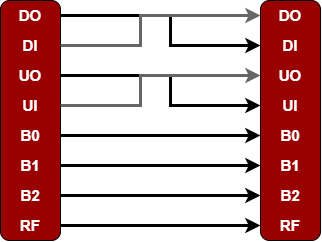

The diagram above was exported from draw.io. Its source (the exported page's mxGraphModel, read from the mxfile embedded in the PNG):
<mxGraphModel dx="599" dy="310" grid="1" gridSize="10" guides="1" tooltips="1" connect="1" arrows="1" fold="1" page="1" pageScale="1" pageWidth="1169" pageHeight="1654" math="0" shadow="0">
  <root>
    <mxCell id="0" />
    <mxCell id="1" parent="0" />
    <mxCell id="2yUWBFlRj8ABFobnCTHg-1" value="" style="rounded=1;whiteSpace=wrap;html=1;fillColor=#990000;" vertex="1" parent="1">
      <mxGeometry x="280" y="110" width="60" height="240" as="geometry" />
    </mxCell>
    <mxCell id="2yUWBFlRj8ABFobnCTHg-19" style="edgeStyle=orthogonalEdgeStyle;rounded=0;orthogonalLoop=1;jettySize=auto;html=1;exitX=1;exitY=0.5;exitDx=0;exitDy=0;entryX=0;entryY=0.5;entryDx=0;entryDy=0;fontSize=15;fontColor=#FFFFFF;strokeWidth=3;" edge="1" parent="1" source="2yUWBFlRj8ABFobnCTHg-2" target="2yUWBFlRj8ABFobnCTHg-12">
      <mxGeometry relative="1" as="geometry">
        <Array as="points">
          <mxPoint x="450" y="125" />
          <mxPoint x="450" y="155" />
        </Array>
      </mxGeometry>
    </mxCell>
    <mxCell id="2yUWBFlRj8ABFobnCTHg-2" value="&lt;font color=&quot;#ffffff&quot; style=&quot;font-size: 15px;&quot;&gt;&lt;b style=&quot;&quot;&gt;DO&lt;/b&gt;&lt;/font&gt;" style="text;html=1;strokeColor=none;fillColor=none;align=center;verticalAlign=middle;whiteSpace=wrap;rounded=0;" vertex="1" parent="1">
      <mxGeometry x="280" y="110" width="60" height="30" as="geometry" />
    </mxCell>
    <mxCell id="2yUWBFlRj8ABFobnCTHg-21" style="edgeStyle=orthogonalEdgeStyle;rounded=0;orthogonalLoop=1;jettySize=auto;html=1;exitX=1;exitY=0.5;exitDx=0;exitDy=0;entryX=0;entryY=0.5;entryDx=0;entryDy=0;fontSize=15;fontColor=#FFFFFF;strokeWidth=3;strokeColor=#666666;" edge="1" parent="1" source="2yUWBFlRj8ABFobnCTHg-3" target="2yUWBFlRj8ABFobnCTHg-11">
      <mxGeometry relative="1" as="geometry">
        <Array as="points">
          <mxPoint x="420" y="155" />
          <mxPoint x="420" y="125" />
        </Array>
      </mxGeometry>
    </mxCell>
    <mxCell id="2yUWBFlRj8ABFobnCTHg-3" value="&lt;font color=&quot;#ffffff&quot; style=&quot;font-size: 15px;&quot;&gt;&lt;b&gt;DI&lt;/b&gt;&lt;/font&gt;" style="text;html=1;strokeColor=none;fillColor=none;align=center;verticalAlign=middle;whiteSpace=wrap;rounded=0;" vertex="1" parent="1">
      <mxGeometry x="280" y="140" width="60" height="30" as="geometry" />
    </mxCell>
    <mxCell id="2yUWBFlRj8ABFobnCTHg-26" style="edgeStyle=orthogonalEdgeStyle;rounded=0;orthogonalLoop=1;jettySize=auto;html=1;exitX=1;exitY=0.5;exitDx=0;exitDy=0;entryX=0;entryY=0.5;entryDx=0;entryDy=0;fontSize=15;fontColor=#FFFFFF;strokeColor=#000000;strokeWidth=3;" edge="1" parent="1" source="2yUWBFlRj8ABFobnCTHg-4" target="2yUWBFlRj8ABFobnCTHg-14">
      <mxGeometry relative="1" as="geometry">
        <Array as="points">
          <mxPoint x="450" y="185" />
          <mxPoint x="450" y="215" />
        </Array>
      </mxGeometry>
    </mxCell>
    <mxCell id="2yUWBFlRj8ABFobnCTHg-4" value="&lt;font style=&quot;font-size: 15px;&quot;&gt;&lt;b&gt;&lt;font color=&quot;#ffffff&quot;&gt;UO&lt;/font&gt;&lt;br&gt;&lt;/b&gt;&lt;/font&gt;" style="text;html=1;strokeColor=none;fillColor=none;align=center;verticalAlign=middle;whiteSpace=wrap;rounded=0;" vertex="1" parent="1">
      <mxGeometry x="280" y="170" width="60" height="30" as="geometry" />
    </mxCell>
    <mxCell id="2yUWBFlRj8ABFobnCTHg-23" style="edgeStyle=orthogonalEdgeStyle;rounded=0;orthogonalLoop=1;jettySize=auto;html=1;exitX=1;exitY=0.5;exitDx=0;exitDy=0;entryX=0;entryY=0.5;entryDx=0;entryDy=0;fontSize=15;fontColor=#FFFFFF;strokeColor=#666666;strokeWidth=3;" edge="1" parent="1" source="2yUWBFlRj8ABFobnCTHg-5" target="2yUWBFlRj8ABFobnCTHg-13">
      <mxGeometry relative="1" as="geometry">
        <Array as="points">
          <mxPoint x="420" y="215" />
          <mxPoint x="420" y="185" />
        </Array>
      </mxGeometry>
    </mxCell>
    <mxCell id="2yUWBFlRj8ABFobnCTHg-5" value="&lt;font style=&quot;font-size: 15px;&quot;&gt;&lt;b&gt;&lt;font color=&quot;#ffffff&quot;&gt;UI&lt;/font&gt;&lt;br&gt;&lt;/b&gt;&lt;/font&gt;" style="text;html=1;strokeColor=none;fillColor=none;align=center;verticalAlign=middle;whiteSpace=wrap;rounded=0;" vertex="1" parent="1">
      <mxGeometry x="280" y="200" width="60" height="30" as="geometry" />
    </mxCell>
    <mxCell id="2yUWBFlRj8ABFobnCTHg-28" style="edgeStyle=orthogonalEdgeStyle;rounded=0;orthogonalLoop=1;jettySize=auto;html=1;exitX=1;exitY=0.5;exitDx=0;exitDy=0;entryX=0;entryY=0.5;entryDx=0;entryDy=0;fontSize=15;fontColor=#FFFFFF;strokeColor=#000000;strokeWidth=3;" edge="1" parent="1" source="2yUWBFlRj8ABFobnCTHg-6" target="2yUWBFlRj8ABFobnCTHg-15">
      <mxGeometry relative="1" as="geometry" />
    </mxCell>
    <mxCell id="2yUWBFlRj8ABFobnCTHg-6" value="&lt;font color=&quot;#ffffff&quot; style=&quot;font-size: 15px;&quot;&gt;&lt;b&gt;B0&lt;/b&gt;&lt;/font&gt;" style="text;html=1;strokeColor=none;fillColor=none;align=center;verticalAlign=middle;whiteSpace=wrap;rounded=0;" vertex="1" parent="1">
      <mxGeometry x="280" y="230" width="60" height="30" as="geometry" />
    </mxCell>
    <mxCell id="2yUWBFlRj8ABFobnCTHg-29" style="edgeStyle=orthogonalEdgeStyle;rounded=0;orthogonalLoop=1;jettySize=auto;html=1;exitX=1;exitY=0.5;exitDx=0;exitDy=0;entryX=0;entryY=0.5;entryDx=0;entryDy=0;fontSize=15;fontColor=#FFFFFF;strokeColor=#000000;strokeWidth=3;" edge="1" parent="1" source="2yUWBFlRj8ABFobnCTHg-7" target="2yUWBFlRj8ABFobnCTHg-16">
      <mxGeometry relative="1" as="geometry" />
    </mxCell>
    <mxCell id="2yUWBFlRj8ABFobnCTHg-7" value="&lt;font color=&quot;#ffffff&quot; style=&quot;font-size: 15px;&quot;&gt;&lt;b&gt;B1&lt;/b&gt;&lt;/font&gt;" style="text;html=1;strokeColor=none;fillColor=none;align=center;verticalAlign=middle;whiteSpace=wrap;rounded=0;" vertex="1" parent="1">
      <mxGeometry x="280" y="260" width="60" height="30" as="geometry" />
    </mxCell>
    <mxCell id="2yUWBFlRj8ABFobnCTHg-30" style="edgeStyle=orthogonalEdgeStyle;rounded=0;orthogonalLoop=1;jettySize=auto;html=1;exitX=1;exitY=0.5;exitDx=0;exitDy=0;fontSize=15;fontColor=#FFFFFF;strokeColor=#000000;strokeWidth=3;" edge="1" parent="1" source="2yUWBFlRj8ABFobnCTHg-8" target="2yUWBFlRj8ABFobnCTHg-17">
      <mxGeometry relative="1" as="geometry" />
    </mxCell>
    <mxCell id="2yUWBFlRj8ABFobnCTHg-8" value="&lt;font style=&quot;font-size: 15px;&quot;&gt;&lt;b&gt;&lt;font color=&quot;#ffffff&quot;&gt;B2&lt;/font&gt;&lt;br&gt;&lt;/b&gt;&lt;/font&gt;" style="text;html=1;strokeColor=none;fillColor=none;align=center;verticalAlign=middle;whiteSpace=wrap;rounded=0;" vertex="1" parent="1">
      <mxGeometry x="280" y="290" width="60" height="30" as="geometry" />
    </mxCell>
    <mxCell id="2yUWBFlRj8ABFobnCTHg-31" style="edgeStyle=orthogonalEdgeStyle;rounded=0;orthogonalLoop=1;jettySize=auto;html=1;exitX=1;exitY=0.5;exitDx=0;exitDy=0;entryX=0;entryY=0.5;entryDx=0;entryDy=0;fontSize=15;fontColor=#FFFFFF;strokeColor=#000000;strokeWidth=3;" edge="1" parent="1" source="2yUWBFlRj8ABFobnCTHg-9" target="2yUWBFlRj8ABFobnCTHg-18">
      <mxGeometry relative="1" as="geometry" />
    </mxCell>
    <mxCell id="2yUWBFlRj8ABFobnCTHg-9" value="&lt;font style=&quot;font-size: 15px;&quot;&gt;&lt;b&gt;&lt;font color=&quot;#ffffff&quot;&gt;RF&lt;/font&gt;&lt;br&gt;&lt;/b&gt;&lt;/font&gt;" style="text;html=1;strokeColor=none;fillColor=none;align=center;verticalAlign=middle;whiteSpace=wrap;rounded=0;" vertex="1" parent="1">
      <mxGeometry x="280" y="320" width="60" height="30" as="geometry" />
    </mxCell>
    <mxCell id="2yUWBFlRj8ABFobnCTHg-10" value="" style="rounded=1;whiteSpace=wrap;html=1;fillColor=#990000;" vertex="1" parent="1">
      <mxGeometry x="540" y="110" width="60" height="240" as="geometry" />
    </mxCell>
    <mxCell id="2yUWBFlRj8ABFobnCTHg-11" value="&lt;font color=&quot;#ffffff&quot; style=&quot;font-size: 15px;&quot;&gt;&lt;b style=&quot;&quot;&gt;DO&lt;/b&gt;&lt;/font&gt;" style="text;html=1;strokeColor=none;fillColor=none;align=center;verticalAlign=middle;whiteSpace=wrap;rounded=0;" vertex="1" parent="1">
      <mxGeometry x="540" y="110" width="60" height="30" as="geometry" />
    </mxCell>
    <mxCell id="2yUWBFlRj8ABFobnCTHg-12" value="&lt;font color=&quot;#ffffff&quot; style=&quot;font-size: 15px;&quot;&gt;&lt;b&gt;DI&lt;/b&gt;&lt;/font&gt;" style="text;html=1;strokeColor=none;fillColor=none;align=center;verticalAlign=middle;whiteSpace=wrap;rounded=0;" vertex="1" parent="1">
      <mxGeometry x="540" y="140" width="60" height="30" as="geometry" />
    </mxCell>
    <mxCell id="2yUWBFlRj8ABFobnCTHg-13" value="&lt;font style=&quot;font-size: 15px;&quot;&gt;&lt;b&gt;&lt;font color=&quot;#ffffff&quot;&gt;UO&lt;/font&gt;&lt;br&gt;&lt;/b&gt;&lt;/font&gt;" style="text;html=1;strokeColor=none;fillColor=none;align=center;verticalAlign=middle;whiteSpace=wrap;rounded=0;" vertex="1" parent="1">
      <mxGeometry x="540" y="170" width="60" height="30" as="geometry" />
    </mxCell>
    <mxCell id="2yUWBFlRj8ABFobnCTHg-14" value="&lt;font style=&quot;font-size: 15px;&quot;&gt;&lt;b&gt;&lt;font color=&quot;#ffffff&quot;&gt;UI&lt;/font&gt;&lt;br&gt;&lt;/b&gt;&lt;/font&gt;" style="text;html=1;strokeColor=none;fillColor=none;align=center;verticalAlign=middle;whiteSpace=wrap;rounded=0;" vertex="1" parent="1">
      <mxGeometry x="540" y="200" width="60" height="30" as="geometry" />
    </mxCell>
    <mxCell id="2yUWBFlRj8ABFobnCTHg-15" value="&lt;font color=&quot;#ffffff&quot; style=&quot;font-size: 15px;&quot;&gt;&lt;b&gt;B0&lt;/b&gt;&lt;/font&gt;" style="text;html=1;strokeColor=none;fillColor=none;align=center;verticalAlign=middle;whiteSpace=wrap;rounded=0;" vertex="1" parent="1">
      <mxGeometry x="540" y="230" width="60" height="30" as="geometry" />
    </mxCell>
    <mxCell id="2yUWBFlRj8ABFobnCTHg-16" value="&lt;font color=&quot;#ffffff&quot; style=&quot;font-size: 15px;&quot;&gt;&lt;b&gt;B1&lt;/b&gt;&lt;/font&gt;" style="text;html=1;strokeColor=none;fillColor=none;align=center;verticalAlign=middle;whiteSpace=wrap;rounded=0;" vertex="1" parent="1">
      <mxGeometry x="540" y="260" width="60" height="30" as="geometry" />
    </mxCell>
    <mxCell id="2yUWBFlRj8ABFobnCTHg-17" value="&lt;font style=&quot;font-size: 15px;&quot;&gt;&lt;b&gt;&lt;font color=&quot;#ffffff&quot;&gt;B2&lt;/font&gt;&lt;br&gt;&lt;/b&gt;&lt;/font&gt;" style="text;html=1;strokeColor=none;fillColor=none;align=center;verticalAlign=middle;whiteSpace=wrap;rounded=0;" vertex="1" parent="1">
      <mxGeometry x="540" y="290" width="60" height="30" as="geometry" />
    </mxCell>
    <mxCell id="2yUWBFlRj8ABFobnCTHg-18" value="&lt;font style=&quot;font-size: 15px;&quot;&gt;&lt;b&gt;&lt;font color=&quot;#ffffff&quot;&gt;RF&lt;/font&gt;&lt;br&gt;&lt;/b&gt;&lt;/font&gt;" style="text;html=1;strokeColor=none;fillColor=none;align=center;verticalAlign=middle;whiteSpace=wrap;rounded=0;" vertex="1" parent="1">
      <mxGeometry x="540" y="320" width="60" height="30" as="geometry" />
    </mxCell>
  </root>
</mxGraphModel>